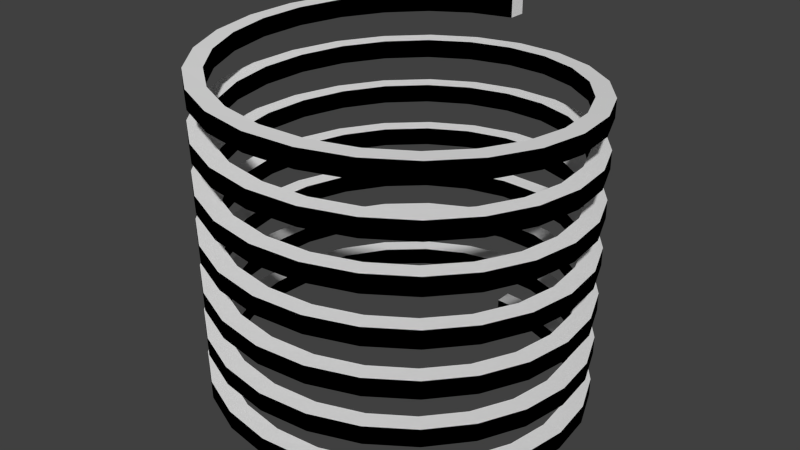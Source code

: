 # Source: m_27_a.blend  (saved by Blender 2.76.0; exported with 4.5.12 LTS)
import bpy
from mathutils import Matrix  # noqa: F401  (used for matrix-valued properties, if any)

bpy.ops.wm.read_factory_settings(use_empty=True)
scene = bpy.context.scene
scene.name = 'Scene'

# ---- collections
col_collection_1 = bpy.data.collections.new('Collection 1'); scene.collection.children.link(col_collection_1)

# ---- materials (node trees are filled in below, after node groups)
mat_material = bpy.data.materials.new('Material')
mat_material.alpha_threshold = 0.0
mat_material.use_transparent_shadow = False
mat_material.roughness = 0.5
mat_material.line_color = (0.0, 0.0, 0.0, 1.0)
mat_x = bpy.data.materials.new('Матеріал')
mat_x.alpha_threshold = 0.0
mat_x.use_transparent_shadow = False
mat_x.diffuse_color = (0.0, 0.0, 0.0, 1.0)
mat_x.roughness = 0.5

# ---- material node trees

# ---- world
world_world = bpy.data.worlds.new('World'); scene.world = world_world
world_world.color = (0.05088, 0.05088, 0.05088)
world_world.use_sun_shadow = False
world_world.sun_shadow_jitter_overblur = 0.0
world_world.cycles.sampling_method = 'MANUAL'
world_world.cycles.sample_map_resolution = 256

# ---- meshes
me_001 = bpy.data.meshes.new('Площина.001')
me_001.from_pydata([(-9.109e-08, 2.072, -1.955), (-1.008e-07, 2.072, -2.176), (-1.034e-07, 2.294, -1.955), (-1.131e-07, 2.294, -2.176), (0.537, 2.002, -1.931), (0.537, 2.002, -2.152), (0.5943, 2.215, -1.931), (0.5943, 2.215, -2.152), (1.037, 1.794, -1.906), (1.037, 1.794, -2.127), (1.148, 1.986, -1.906), (1.148, 1.986, -2.127), (1.467, 1.465, -1.881), (1.467, 1.465, -2.103), (1.624, 1.621, -1.881), (1.624, 1.621, -2.103), (1.797, 1.035, -1.857), (1.797, 1.035, -2.078), (1.988, 1.146, -1.857), (1.988, 1.146, -2.078), (2.004, 0.5345, -1.832), (2.004, 0.5345, -2.054), (2.218, 0.5917, -1.832), (2.218, 0.5917, -2.054), (2.075, -0.002531, -1.808), (2.075, -0.002531, -2.029), (2.296, -0.002531, -1.808), (2.296, -0.002531, -2.029), (2.004, -0.5395, -1.783), (2.004, -0.5395, -2.004), (2.218, -0.5968, -1.783), (2.218, -0.5968, -2.004), (1.797, -1.04, -1.758), (1.797, -1.04, -1.98), (1.988, -1.151, -1.758), (1.988, -1.151, -1.98), (1.467, -1.47, -1.734), (1.467, -1.47, -1.955), (1.624, -1.626, -1.734), (1.624, -1.626, -1.955), (1.037, -1.799, -1.709), (1.037, -1.799, -1.931), (1.148, -1.991, -1.709), (1.148, -1.991, -1.931), (0.537, -2.007, -1.685), (0.537, -2.007, -1.906), (0.5943, -2.22, -1.685), (0.5943, -2.22, -1.906), (-2.198e-07, -2.077, -1.66), (-2.294e-07, -2.077, -1.881), (-2.268e-07, -2.299, -1.66), (-2.365e-07, -2.299, -1.881), (-0.537, -2.007, -1.635), (-0.537, -2.007, -1.857), (-0.5943, -2.22, -1.635), (-0.5943, -2.22, -1.857), (-1.037, -1.799, -1.611), (-1.037, -1.799, -1.832), (-1.148, -1.991, -1.611), (-1.148, -1.991, -1.832), (-1.467, -1.47, -1.586), (-1.467, -1.47, -1.808), (-1.624, -1.626, -1.586), (-1.624, -1.626, -1.808), (-1.797, -1.04, -1.562), (-1.797, -1.04, -1.783), (-1.988, -1.151, -1.562), (-1.988, -1.151, -1.783), (-2.004, -0.5395, -1.537), (-2.004, -0.5395, -1.758), (-2.218, -0.5968, -1.537), (-2.218, -0.5968, -1.758), (-2.075, -0.00253, -1.512), (-2.075, -0.00253, -1.734), (-2.296, -0.00253, -1.512), (-2.296, -0.00253, -1.734), (-2.004, 0.5345, -1.488), (-2.004, 0.5345, -1.709), (-2.218, 0.5917, -1.488), (-2.218, 0.5917, -1.709), (-1.797, 1.035, -1.463), (-1.797, 1.035, -1.685), (-1.988, 1.146, -1.463), (-1.988, 1.146, -1.685), (-1.467, 1.465, -1.439), (-1.467, 1.465, -1.66), (-1.624, 1.621, -1.439), (-1.624, 1.621, -1.66), (-1.037, 1.794, -1.414), (-1.037, 1.794, -1.635), (-1.148, 1.986, -1.414), (-1.148, 1.986, -1.635), (-0.537, 2.002, -1.389), (-0.537, 2.002, -1.611), (-0.5943, 2.215, -1.389), (-0.5943, 2.215, -1.611), (2.975e-07, 2.072, -1.365), (2.878e-07, 2.072, -1.586), (3.239e-07, 2.294, -1.365), (3.142e-07, 2.294, -1.586), (0.537, 2.002, -1.34), (0.537, 2.002, -1.562), (0.5943, 2.215, -1.34), (0.5943, 2.215, -1.562), (1.037, 1.794, -1.316), (1.037, 1.794, -1.537), (1.148, 1.986, -1.316), (1.148, 1.986, -1.537), (1.467, 1.465, -1.291), (1.467, 1.465, -1.512), (1.624, 1.621, -1.291), (1.624, 1.621, -1.512), (1.797, 1.035, -1.267), (1.797, 1.035, -1.488), (1.988, 1.146, -1.267), (1.988, 1.146, -1.488), (2.004, 0.5345, -1.242), (2.004, 0.5345, -1.463), (2.218, 0.5917, -1.242), (2.218, 0.5917, -1.463), (2.075, -0.002531, -1.217), (2.075, -0.002531, -1.439), (2.296, -0.002531, -1.217), (2.296, -0.002531, -1.439), (2.004, -0.5395, -1.193), (2.004, -0.5395, -1.414), (2.218, -0.5968, -1.193), (2.218, -0.5968, -1.414), (1.797, -1.04, -1.168), (1.797, -1.04, -1.389), (1.988, -1.151, -1.168), (1.988, -1.151, -1.389), (1.467, -1.47, -1.144), (1.467, -1.47, -1.365), (1.624, -1.626, -1.144), (1.624, -1.626, -1.365), (1.037, -1.799, -1.119), (1.037, -1.799, -1.34), (1.148, -1.991, -1.119), (1.148, -1.991, -1.34), (0.537, -2.007, -1.094), (0.537, -2.007, -1.316), (0.5943, -2.22, -1.094), (0.5943, -2.22, -1.316), (-6.206e-08, -2.077, -1.07), (-7.174e-08, -2.077, -1.291), (-5.503e-08, -2.299, -1.07), (-6.47e-08, -2.299, -1.291), (-0.537, -2.007, -1.045), (-0.537, -2.007, -1.267), (-0.5943, -2.22, -1.045), (-0.5943, -2.22, -1.267), (-1.037, -1.799, -1.021), (-1.037, -1.799, -1.242), (-1.148, -1.991, -1.021), (-1.148, -1.991, -1.242), (-1.467, -1.47, -0.996), (-1.467, -1.47, -1.217), (-1.624, -1.626, -0.996), (-1.624, -1.626, -1.217), (-1.797, -1.04, -0.9714), (-1.797, -1.04, -1.193), (-1.988, -1.151, -0.9714), (-1.988, -1.151, -1.193), (-2.004, -0.5395, -0.9468), (-2.004, -0.5395, -1.168), (-2.218, -0.5968, -0.9468), (-2.218, -0.5968, -1.168), (-2.075, -0.002529, -0.9222), (-2.075, -0.002529, -1.144), (-2.296, -0.002529, -0.9222), (-2.296, -0.002529, -1.144), (-2.004, 0.5345, -0.8976), (-2.004, 0.5345, -1.119), (-2.218, 0.5917, -0.8976), (-2.218, 0.5917, -1.119), (-1.797, 1.035, -0.873), (-1.797, 1.035, -1.094), (-1.988, 1.146, -0.873), (-1.988, 1.146, -1.094), (-1.467, 1.465, -0.8484), (-1.467, 1.465, -1.07), (-1.624, 1.621, -0.8484), (-1.624, 1.621, -1.07), (-1.037, 1.794, -0.8238), (-1.037, 1.794, -1.045), (-1.148, 1.986, -0.8238), (-1.148, 1.986, -1.045), (-0.537, 2.002, -0.7992), (-0.537, 2.002, -1.021), (-0.5943, 2.215, -0.7992), (-0.5943, 2.215, -1.021), (6.86e-07, 2.072, -0.7747), (6.764e-07, 2.072, -0.996), (7.511e-07, 2.294, -0.7747), (7.414e-07, 2.294, -0.996), (0.537, 2.002, -0.7501), (0.537, 2.002, -0.9714), (0.5943, 2.215, -0.7501), (0.5943, 2.215, -0.9714), (1.037, 1.794, -0.7255), (1.037, 1.794, -0.9468), (1.148, 1.986, -0.7255), (1.148, 1.986, -0.9468), (1.467, 1.465, -0.7009), (1.467, 1.465, -0.9222), (1.624, 1.621, -0.7009), (1.624, 1.621, -0.9222), (1.797, 1.035, -0.6763), (1.797, 1.035, -0.8976), (1.988, 1.146, -0.6763), (1.988, 1.146, -0.8976), (2.004, 0.5344, -0.6517), (2.004, 0.5344, -0.873), (2.218, 0.5917, -0.6517), (2.218, 0.5917, -0.873), (2.075, -0.002531, -0.6271), (2.075, -0.002531, -0.8485), (2.296, -0.002531, -0.6271), (2.296, -0.002531, -0.8485), (2.004, -0.5395, -0.6025), (2.004, -0.5395, -0.8239), (2.218, -0.5968, -0.6025), (2.218, -0.5968, -0.8239), (1.797, -1.04, -0.5779), (1.797, -1.04, -0.7993), (1.988, -1.151, -0.5779), (1.988, -1.151, -0.7993), (1.467, -1.47, -0.5533), (1.467, -1.47, -0.7747), (1.624, -1.626, -0.5533), (1.624, -1.626, -0.7747), (1.037, -1.799, -0.5287), (1.037, -1.799, -0.7501), (1.148, -1.991, -0.5287), (1.148, -1.991, -0.7501), (0.537, -2.007, -0.5041), (0.537, -2.007, -0.7255), (0.5943, -2.22, -0.5041), (0.5943, -2.22, -0.7255), (-1.388e-06, -2.077, -0.4795), (-1.398e-06, -2.077, -0.7009), (-1.526e-06, -2.299, -0.4795), (-1.535e-06, -2.299, -0.7009), (-0.537, -2.007, -0.4549), (-0.537, -2.007, -0.6763), (-0.5943, -2.22, -0.4549), (-0.5943, -2.22, -0.6763), (-1.037, -1.799, -0.4304), (-1.037, -1.799, -0.6517), (-1.148, -1.991, -0.4304), (-1.148, -1.991, -0.6517), (-1.467, -1.47, -0.4058), (-1.467, -1.47, -0.6271), (-1.624, -1.626, -0.4058), (-1.624, -1.626, -0.6271), (-1.797, -1.04, -0.3812), (-1.797, -1.04, -0.6025), (-1.988, -1.151, -0.3812), (-1.988, -1.151, -0.6025), (-2.004, -0.5395, -0.3566), (-2.004, -0.5395, -0.5779), (-2.218, -0.5968, -0.3566), (-2.218, -0.5968, -0.5779), (-2.075, -0.002528, -0.332), (-2.075, -0.002528, -0.5533), (-2.296, -0.002527, -0.332), (-2.296, -0.002527, -0.5533), (-2.004, 0.5345, -0.3074), (-2.004, 0.5345, -0.5287), (-2.218, 0.5917, -0.3074), (-2.218, 0.5917, -0.5287), (-1.797, 1.035, -0.2828), (-1.797, 1.035, -0.5042), (-1.988, 1.146, -0.2828), (-1.988, 1.146, -0.5042), (-1.467, 1.465, -0.2582), (-1.467, 1.465, -0.4796), (-1.624, 1.621, -0.2582), (-1.624, 1.621, -0.4796), (-1.037, 1.794, -0.2336), (-1.037, 1.794, -0.455), (-1.148, 1.986, -0.2336), (-1.148, 1.986, -0.455), (-0.537, 2.002, -0.209), (-0.537, 2.002, -0.4304), (-0.5943, 2.215, -0.209), (-0.5943, 2.215, -0.4304), (8.527e-08, 2.072, -0.1844), (7.56e-08, 2.072, -0.4058), (8.352e-08, 2.294, -0.1844), (7.384e-08, 2.294, -0.4058), (0.537, 2.002, -0.1598), (0.537, 2.002, -0.3812), (0.5943, 2.215, -0.1598), (0.5943, 2.215, -0.3812), (1.037, 1.794, -0.1352), (1.037, 1.794, -0.3566), (1.148, 1.986, -0.1352), (1.148, 1.986, -0.3566), (1.467, 1.465, -0.1106), (1.467, 1.465, -0.332), (1.624, 1.621, -0.1106), (1.624, 1.621, -0.332), (1.797, 1.035, -0.08605), (1.797, 1.035, -0.3074), (1.988, 1.146, -0.08605), (1.988, 1.146, -0.3074), (2.004, 0.5344, -0.06146), (2.004, 0.5344, -0.2828), (2.218, 0.5917, -0.06146), (2.218, 0.5917, -0.2828), (2.075, -0.002532, -0.03686), (2.075, -0.002532, -0.2582), (2.296, -0.002532, -0.03686), (2.296, -0.002532, -0.2582), (2.004, -0.5395, -0.01227), (2.004, -0.5395, -0.2336), (2.218, -0.5968, -0.01227), (2.218, -0.5968, -0.2336), (1.797, -1.04, 0.01232), (1.797, -1.04, -0.209), (1.988, -1.151, 0.01232), (1.988, -1.151, -0.209), (1.467, -1.47, 0.03691), (1.467, -1.47, -0.1844), (1.624, -1.626, 0.03691), (1.624, -1.626, -0.1844), (1.037, -1.799, 0.06151), (1.037, -1.799, -0.1599), (1.148, -1.991, 0.06151), (1.148, -1.991, -0.1599), (0.537, -2.007, 0.0861), (0.537, -2.007, -0.1353), (0.5943, -2.22, 0.0861), (0.5943, -2.22, -0.1353), (-2.715e-06, -2.077, 0.1107), (-2.724e-06, -2.077, -0.1107), (-2.996e-06, -2.299, 0.1107), (-3.006e-06, -2.299, -0.1107), (-0.537, -2.007, 0.1353), (-0.537, -2.007, -0.08607), (-0.5943, -2.22, 0.1353), (-0.5943, -2.22, -0.08607), (-1.037, -1.799, 0.1599), (-1.037, -1.799, -0.06148), (-1.148, -1.991, 0.1599), (-1.148, -1.991, -0.06148), (-1.467, -1.47, 0.1845), (-1.467, -1.47, -0.03689), (-1.624, -1.626, 0.1845), (-1.624, -1.626, -0.03689), (-1.797, -1.04, 0.2091), (-1.797, -1.04, -0.0123), (-1.988, -1.151, 0.2091), (-1.988, -1.151, -0.0123), (-2.004, -0.5395, 0.2337), (-2.004, -0.5395, 0.0123), (-2.218, -0.5968, 0.2337), (-2.218, -0.5968, 0.0123), (-2.075, -0.00253, 0.2582), (-2.075, -0.00253, 0.03689), (-2.296, -0.00253, 0.2582), (-2.296, -0.00253, 0.03689), (-2.004, 0.5345, 0.2828), (-2.004, 0.5345, 0.06148), (-2.218, 0.5917, 0.2828), (-2.218, 0.5917, 0.06148), (-1.797, 1.035, 0.3074), (-1.797, 1.035, 0.08608), (-1.988, 1.146, 0.3074), (-1.988, 1.146, 0.08608), (-1.467, 1.465, 0.332), (-1.467, 1.465, 0.1107), (-1.624, 1.621, 0.332), (-1.624, 1.621, 0.1107), (-1.037, 1.794, 0.3566), (-1.037, 1.794, 0.1353), (-1.148, 1.986, 0.3566), (-1.148, 1.986, 0.1353), (-0.537, 2.002, 0.3812), (-0.537, 2.002, 0.1599), (-0.5943, 2.215, 0.3812), (-0.5943, 2.215, 0.1599), (1.463e-06, 2.072, 0.4058), (1.453e-06, 2.072, 0.1844), (1.606e-06, 2.294, 0.4058), (1.596e-06, 2.294, 0.1844), (0.537, 2.002, 0.4304), (0.537, 2.002, 0.209), (0.5943, 2.215, 0.4304), (0.5943, 2.215, 0.209), (1.037, 1.794, 0.455), (1.037, 1.794, 0.2336), (1.148, 1.986, 0.455), (1.148, 1.986, 0.2336), (1.467, 1.465, 0.4796), (1.467, 1.465, 0.2582), (1.624, 1.621, 0.4796), (1.624, 1.621, 0.2582), (1.797, 1.035, 0.5042), (1.797, 1.035, 0.2828), (1.988, 1.146, 0.5042), (1.988, 1.146, 0.2828), (2.004, 0.5345, 0.5288), (2.004, 0.5345, 0.3074), (2.218, 0.5917, 0.5288), (2.218, 0.5917, 0.3074), (2.075, -0.002533, 0.5534), (2.075, -0.002533, 0.332), (2.296, -0.002534, 0.5534), (2.296, -0.002534, 0.332), (2.004, -0.5395, 0.578), (2.004, -0.5395, 0.3566), (2.218, -0.5968, 0.578), (2.218, -0.5968, 0.3566), (1.797, -1.04, 0.6025), (1.797, -1.04, 0.3812), (1.988, -1.151, 0.6025), (1.988, -1.151, 0.3812), (1.467, -1.47, 0.6271), (1.467, -1.47, 0.4058), (1.624, -1.626, 0.6271), (1.624, -1.626, 0.4058), (1.037, -1.799, 0.6517), (1.037, -1.799, 0.4304), (1.148, -1.991, 0.6517), (1.148, -1.991, 0.4304), (0.537, -2.007, 0.6763), (0.537, -2.007, 0.455), (0.5943, -2.22, 0.6763), (0.5943, -2.22, 0.455), (-8.363e-08, -2.077, 0.7009), (-9.331e-08, -2.077, 0.4796), (-8.715e-08, -2.299, 0.7009), (-9.683e-08, -2.299, 0.4796), (-0.537, -2.007, 0.7255), (-0.537, -2.007, 0.5042), (-0.5943, -2.22, 0.7255), (-0.5943, -2.22, 0.5042), (-1.037, -1.799, 0.7501), (-1.037, -1.799, 0.5287), (-1.148, -1.991, 0.7501), (-1.148, -1.991, 0.5287), (-1.467, -1.47, 0.7747), (-1.467, -1.47, 0.5533), (-1.624, -1.626, 0.7747), (-1.624, -1.626, 0.5533), (-1.797, -1.04, 0.7993), (-1.797, -1.04, 0.5779), (-1.988, -1.151, 0.7993), (-1.988, -1.151, 0.5779), (-2.004, -0.5395, 0.8239), (-2.004, -0.5395, 0.6025), (-2.218, -0.5968, 0.8239), (-2.218, -0.5968, 0.6025), (-2.075, -0.002529, 0.8485), (-2.075, -0.002529, 0.6271), (-2.296, -0.002529, 0.8485), (-2.296, -0.002529, 0.6271), (-2.004, 0.5345, 0.8731), (-2.004, 0.5345, 0.6517), (-2.218, 0.5917, 0.8731), (-2.218, 0.5917, 0.6517), (-1.797, 1.035, 0.8977), (-1.797, 1.035, 0.6763), (-1.988, 1.146, 0.8977), (-1.988, 1.146, 0.6763), (-1.467, 1.465, 0.9223), (-1.467, 1.465, 0.7009), (-1.624, 1.621, 0.9223), (-1.624, 1.621, 0.7009), (-1.037, 1.794, 0.9468), (-1.037, 1.794, 0.7255), (-1.148, 1.986, 0.9468), (-1.148, 1.986, 0.7255), (-0.537, 2.002, 0.9714), (-0.537, 2.002, 0.7501), (-0.5943, 2.215, 0.9714), (-0.5943, 2.215, 0.7501), (2.841e-06, 2.072, 0.996), (2.831e-06, 2.072, 0.7747), (3.128e-06, 2.294, 0.996), (3.118e-06, 2.294, 0.7747), (0.537, 2.002, 1.021), (0.537, 2.002, 0.7993), (0.5943, 2.215, 1.021), (0.5943, 2.215, 0.7993), (1.037, 1.794, 1.045), (1.037, 1.794, 0.8239), (1.148, 1.986, 1.045), (1.148, 1.986, 0.8239), (1.467, 1.465, 1.07), (1.467, 1.465, 0.8485), (1.624, 1.621, 1.07), (1.624, 1.621, 0.8485), (1.797, 1.035, 1.094), (1.797, 1.035, 0.873), (1.988, 1.146, 1.094), (1.988, 1.146, 0.873), (2.004, 0.5344, 1.119), (2.004, 0.5344, 0.8976), (2.218, 0.5917, 1.119), (2.218, 0.5917, 0.8976), (2.075, -0.002535, 1.144), (2.075, -0.002535, 0.9222), (2.296, -0.002535, 1.144), (2.296, -0.002535, 0.9222), (2.004, -0.5395, 1.168), (2.004, -0.5395, 0.9468), (2.218, -0.5968, 1.168), (2.218, -0.5968, 0.9468), (1.797, -1.04, 1.193), (1.797, -1.04, 0.9714), (1.988, -1.151, 1.193), (1.988, -1.151, 0.9714), (1.467, -1.47, 1.217), (1.467, -1.47, 0.996), (1.624, -1.626, 1.217), (1.624, -1.626, 0.996), (1.037, -1.799, 1.242), (1.037, -1.799, 1.021), (1.148, -1.991, 1.242), (1.148, -1.991, 1.021), (0.537, -2.007, 1.267), (0.537, -2.007, 1.045), (0.5943, -2.22, 1.267), (0.5943, -2.22, 1.045), (-5.367e-06, -2.077, 1.291), (-5.377e-06, -2.077, 1.07), (-5.937e-06, -2.299, 1.291), (-5.947e-06, -2.299, 1.07), (-0.537, -2.007, 1.316), (-0.537, -2.007, 1.094), (-0.5943, -2.22, 1.316), (-0.5943, -2.22, 1.094), (-1.037, -1.799, 1.34), (-1.037, -1.799, 1.119), (-1.148, -1.991, 1.34), (-1.148, -1.991, 1.119), (-1.467, -1.47, 1.365), (-1.467, -1.47, 1.144), (-1.624, -1.626, 1.365), (-1.624, -1.626, 1.144), (-1.797, -1.04, 1.39), (-1.797, -1.04, 1.168), (-1.988, -1.151, 1.39), (-1.988, -1.151, 1.168), (-2.004, -0.5395, 1.414), (-2.004, -0.5395, 1.193), (-2.218, -0.5968, 1.414), (-2.218, -0.5968, 1.193), (-2.075, -0.002532, 1.439), (-2.075, -0.002532, 1.217), (-2.296, -0.002532, 1.439), (-2.296, -0.002532, 1.217), (-2.004, 0.5345, 1.463), (-2.004, 0.5345, 1.242), (-2.218, 0.5917, 1.463), (-2.218, 0.5917, 1.242), (-1.797, 1.035, 1.488), (-1.797, 1.035, 1.267), (-1.988, 1.146, 1.488), (-1.988, 1.146, 1.267), (-1.467, 1.465, 1.512), (-1.467, 1.465, 1.291), (-1.624, 1.621, 1.512), (-1.624, 1.621, 1.291), (-1.037, 1.794, 1.537), (-1.037, 1.794, 1.316), (-1.148, 1.986, 1.537), (-1.148, 1.986, 1.316), (-0.537, 2.002, 1.562), (-0.537, 2.002, 1.34), (-0.5943, 2.215, 1.562), (-0.5943, 2.215, 1.34), (2.616e-07, 2.072, 1.586), (2.52e-07, 2.072, 1.365), (2.704e-07, 2.294, 1.586), (2.608e-07, 2.294, 1.365), (0.537, 2.002, 1.611), (0.537, 2.002, 1.389), (0.5943, 2.215, 1.611), (0.5943, 2.215, 1.389), (1.037, 1.794, 1.635), (1.037, 1.794, 1.414), (1.148, 1.986, 1.635), (1.148, 1.986, 1.414), (1.467, 1.465, 1.66), (1.467, 1.465, 1.439), (1.624, 1.621, 1.66), (1.624, 1.621, 1.439), (1.797, 1.035, 1.685), (1.797, 1.035, 1.463), (1.988, 1.146, 1.685), (1.988, 1.146, 1.463), (2.004, 0.5344, 1.709), (2.004, 0.5344, 1.488), (2.218, 0.5917, 1.709), (2.218, 0.5917, 1.488), (2.075, -0.002532, 1.734), (2.075, -0.002532, 1.512), (2.296, -0.002532, 1.734), (2.296, -0.002532, 1.512), (2.004, -0.5395, 1.758), (2.004, -0.5395, 1.537), (2.218, -0.5968, 1.758), (2.218, -0.5968, 1.537), (1.797, -1.04, 1.783), (1.797, -1.04, 1.562), (1.988, -1.151, 1.783), (1.988, -1.151, 1.562), (1.467, -1.47, 1.808), (1.467, -1.47, 1.586), (1.624, -1.626, 1.808), (1.624, -1.626, 1.586), (1.037, -1.799, 1.832), (1.037, -1.799, 1.611), (1.148, -1.991, 1.832), (1.148, -1.991, 1.611), (0.537, -2.007, 1.857), (0.537, -2.007, 1.635), (0.5943, -2.22, 1.857), (0.5943, -2.22, 1.635), (-2.736e-06, -2.077, 1.881), (-2.746e-06, -2.077, 1.66), (-3.028e-06, -2.299, 1.881), (-3.038e-06, -2.299, 1.66), (-0.537, -2.007, 1.906), (-0.537, -2.007, 1.685), (-0.5943, -2.22, 1.906), (-0.5943, -2.22, 1.685), (-1.037, -1.799, 1.931), (-1.037, -1.799, 1.709), (-1.148, -1.991, 1.931), (-1.148, -1.991, 1.709), (-1.467, -1.47, 1.955), (-1.467, -1.47, 1.734), (-1.624, -1.626, 1.955), (-1.624, -1.626, 1.734), (-1.797, -1.04, 1.98), (-1.797, -1.04, 1.758), (-1.988, -1.151, 1.98), (-1.988, -1.151, 1.758), (-2.004, -0.5395, 2.004), (-2.004, -0.5395, 1.783), (-2.218, -0.5968, 2.004), (-2.218, -0.5968, 1.783), (-2.075, -0.002526, 2.029), (-2.075, -0.002526, 1.808), (-2.296, -0.002526, 2.029), (-2.296, -0.002526, 1.808), (-2.004, 0.5345, 2.054), (-2.004, 0.5345, 1.832), (-2.218, 0.5917, 2.054), (-2.218, 0.5917, 1.832), (-1.797, 1.035, 2.078), (-1.797, 1.035, 1.857), (-1.988, 1.146, 2.078), (-1.988, 1.146, 1.857), (-1.467, 1.465, 2.103), (-1.467, 1.465, 1.881), (-1.624, 1.621, 2.103), (-1.624, 1.621, 1.881), (-1.037, 1.794, 2.127), (-1.037, 1.794, 1.906), (-1.148, 1.986, 2.127), (-1.148, 1.986, 1.906), (-0.537, 2.002, 2.152), (-0.537, 2.002, 1.931), (-0.5943, 2.215, 2.152), (-0.5943, 2.215, 1.931), (5.597e-06, 2.072, 2.176), (5.587e-06, 2.072, 1.955), (6.172e-06, 2.294, 2.176), (6.162e-06, 2.294, 1.955)], [], [(0, 4, 6), (4, 8, 10), (8, 12, 14), (12, 16, 18), (16, 20, 22), (20, 24, 26), (24, 28, 30), (28, 32, 34), (32, 36, 38), (36, 40, 42), (40, 44, 46), (44, 48, 50), (48, 52, 54), (52, 56, 58), (56, 60, 62), (60, 64, 66), (64, 68, 70), (68, 72, 74), (72, 76, 78), (76, 80, 82), (80, 84, 86), (84, 88, 90), (88, 92, 94), (92, 96, 98), (96, 100, 102), (100, 104, 106), (104, 108, 110), (108, 112, 114), (112, 116, 118), (116, 120, 122), (120, 124, 126), (124, 128, 130), (128, 132, 134), (132, 136, 138), (136, 140, 142), (140, 144, 146), (144, 148, 150), (148, 152, 154), (152, 156, 158), (156, 160, 162), (160, 164, 166), (164, 168, 170), (168, 172, 174), (172, 176, 178), (176, 180, 182), (180, 184, 186), (184, 188, 190), (188, 192, 194), (192, 196, 198), (196, 200, 202), (200, 204, 206), (204, 208, 210), (208, 212, 214), (212, 216, 218), (216, 220, 222), (220, 224, 226), (224, 228, 230), (228, 232, 234), (232, 236, 238), (236, 240, 242), (240, 244, 246), (244, 248, 250), (248, 252, 254), (252, 256, 258), (256, 260, 262), (260, 264, 266), (264, 268, 270), (268, 272, 274), (272, 276, 278), (276, 280, 282), (280, 284, 286), (284, 288, 290), (288, 292, 294), (292, 296, 298), (296, 300, 302), (300, 304, 306), (304, 308, 310), (308, 312, 314), (312, 316, 318), (316, 320, 322), (320, 324, 326), (324, 328, 330), (328, 332, 334), (332, 336, 338), (336, 340, 342), (340, 344, 346), (344, 348, 350), (348, 352, 354), (352, 356, 358), (356, 360, 362), (360, 364, 366), (364, 368, 370), (368, 372, 374), (372, 376, 378), (376, 380, 382), (380, 384, 386), (384, 388, 390), (388, 392, 394), (392, 396, 398), (396, 400, 402), (400, 404, 406), (404, 408, 410), (408, 412, 414), (412, 416, 418), (416, 420, 422), (420, 424, 426), (424, 428, 430), (428, 432, 434), (432, 436, 438), (436, 440, 442), (440, 444, 446), (444, 448, 450), (448, 452, 454), (452, 456, 458), (456, 460, 462), (460, 464, 466), (464, 468, 470), (468, 472, 474), (472, 476, 478), (476, 480, 482), (480, 484, 486), (484, 488, 490), (488, 492, 494), (492, 496, 498), (496, 500, 502), (500, 504, 506), (504, 508, 510), (508, 512, 514), (512, 516, 518), (516, 520, 522), (520, 524, 526), (524, 528, 530), (528, 532, 534), (532, 536, 538), (536, 540, 542), (540, 544, 546), (544, 548, 550), (548, 552, 554), (552, 556, 558), (556, 560, 562), (560, 564, 566), (564, 568, 570), (568, 572, 574), (572, 576, 578), (576, 580, 582), (580, 584, 586), (584, 588, 590), (588, 592, 594), (592, 596, 598), (596, 600, 602), (600, 604, 606), (604, 608, 610), (608, 612, 614), (612, 616, 618), (616, 620, 622), (620, 624, 626), (624, 628, 630), (628, 632, 634), (632, 636, 638), (636, 640, 642), (640, 644, 646), (644, 648, 650), (648, 652, 654), (652, 656, 658), (656, 660, 662), (660, 664, 666), (664, 668, 670), (668, 672, 674), (1, 5, 4), (5, 9, 8), (9, 13, 12), (13, 17, 16), (17, 21, 20), (21, 25, 24), (25, 29, 28), (29, 33, 32), (33, 37, 36), (37, 41, 40), (41, 45, 44), (45, 49, 48), (49, 53, 52), (53, 57, 56), (57, 61, 60), (61, 65, 64), (65, 69, 68), (69, 73, 72), (73, 77, 76), (77, 81, 80), (81, 85, 84), (85, 89, 88), (89, 93, 92), (93, 97, 96), (97, 101, 100), (101, 105, 104), (105, 109, 108), (109, 113, 112), (113, 117, 116), (117, 121, 120), (121, 125, 124), (125, 129, 128), (129, 133, 132), (133, 137, 136), (137, 141, 140), (141, 145, 144), (145, 149, 148), (149, 153, 152), (153, 157, 156), (157, 161, 160), (161, 165, 164), (165, 169, 168), (169, 173, 172), (173, 177, 176), (177, 181, 180), (181, 185, 184), (185, 189, 188), (189, 193, 192), (193, 197, 196), (197, 201, 200), (201, 205, 204), (205, 209, 208), (209, 213, 212), (213, 217, 216), (217, 221, 220), (221, 225, 224), (225, 229, 228), (229, 233, 232), (233, 237, 236), (237, 241, 240), (241, 245, 244), (245, 249, 248), (249, 253, 252), (253, 257, 256), (257, 261, 260), (261, 265, 264), (265, 269, 268), (269, 273, 272), (273, 277, 276), (277, 281, 280), (281, 285, 284), (285, 289, 288), (289, 293, 292), (293, 297, 296), (297, 301, 300), (301, 305, 304), (305, 309, 308), (309, 313, 312), (313, 317, 316), (317, 321, 320), (321, 325, 324), (325, 329, 328), (329, 333, 332), (333, 337, 336), (337, 341, 340), (341, 345, 344), (345, 349, 348), (349, 353, 352), (353, 357, 356), (357, 361, 360), (361, 365, 364), (365, 369, 368), (369, 373, 372), (373, 377, 376), (377, 381, 380), (381, 385, 384), (385, 389, 388), (389, 393, 392), (393, 397, 396), (397, 401, 400), (401, 405, 404), (405, 409, 408), (409, 413, 412), (413, 417, 416), (417, 421, 420), (421, 425, 424), (425, 429, 428), (429, 433, 432), (433, 437, 436), (437, 441, 440), (441, 445, 444), (445, 449, 448), (449, 453, 452), (453, 457, 456), (457, 461, 460), (461, 465, 464), (465, 469, 468), (469, 473, 472), (473, 477, 476), (477, 481, 480), (481, 485, 484), (485, 489, 488), (489, 493, 492), (493, 497, 496), (497, 501, 500), (501, 505, 504), (505, 509, 508), (509, 513, 512), (513, 517, 516), (517, 521, 520), (521, 525, 524), (525, 529, 528), (529, 533, 532), (533, 537, 536), (537, 541, 540), (541, 545, 544), (545, 549, 548), (549, 553, 552), (553, 557, 556), (557, 561, 560), (561, 565, 564), (565, 569, 568), (569, 573, 572), (573, 577, 576), (577, 581, 580), (581, 585, 584), (585, 589, 588), (589, 593, 592), (593, 597, 596), (597, 601, 600), (601, 605, 604), (605, 609, 608), (609, 613, 612), (613, 617, 616), (617, 621, 620), (621, 625, 624), (625, 629, 628), (629, 633, 632), (633, 637, 636), (637, 641, 640), (641, 645, 644), (645, 649, 648), (649, 653, 652), (653, 657, 656), (657, 661, 660), (661, 665, 664), (665, 669, 668), (669, 673, 672), (3, 7, 5), (7, 11, 9), (11, 15, 13), (15, 19, 17), (19, 23, 21), (23, 27, 25), (27, 31, 29), (31, 35, 33), (35, 39, 37), (39, 43, 41), (43, 47, 45), (47, 51, 49), (51, 55, 53), (55, 59, 57), (59, 63, 61), (63, 67, 65), (67, 71, 69), (71, 75, 73), (75, 79, 77), (79, 83, 81), (83, 87, 85), (87, 91, 89), (91, 95, 93), (95, 99, 97), (99, 103, 101), (103, 107, 105), (107, 111, 109), (111, 115, 113), (115, 119, 117), (119, 123, 121), (123, 127, 125), (127, 131, 129), (131, 135, 133), (135, 139, 137), (139, 143, 141), (143, 147, 145), (147, 151, 149), (151, 155, 153), (155, 159, 157), (159, 163, 161), (163, 167, 165), (167, 171, 169), (171, 175, 173), (175, 179, 177), (179, 183, 181), (183, 187, 185), (187, 191, 189), (191, 195, 193), (195, 199, 197), (199, 203, 201), (203, 207, 205), (207, 211, 209), (211, 215, 213), (215, 219, 217), (219, 223, 221), (223, 227, 225), (227, 231, 229), (231, 235, 233), (235, 239, 237), (239, 243, 241), (243, 247, 245), (247, 251, 249), (251, 255, 253), (255, 259, 257), (259, 263, 261), (263, 267, 265), (267, 271, 269), (271, 275, 273), (275, 279, 277), (279, 283, 281), (283, 287, 285), (287, 291, 289), (291, 295, 293), (295, 299, 297), (299, 303, 301), (303, 307, 305), (307, 311, 309), (311, 315, 313), (315, 319, 317), (319, 323, 321), (323, 327, 325), (327, 331, 329), (331, 335, 333), (335, 339, 337), (339, 343, 341), (343, 347, 345), (347, 351, 349), (351, 355, 353), (355, 359, 357), (359, 363, 361), (363, 367, 365), (367, 371, 369), (371, 375, 373), (375, 379, 377), (379, 383, 381), (383, 387, 385), (387, 391, 389), (391, 395, 393), (395, 399, 397), (399, 403, 401), (403, 407, 405), (407, 411, 409), (411, 415, 413), (415, 419, 417), (419, 423, 421), (423, 427, 425), (427, 431, 429), (431, 435, 433), (435, 439, 437), (439, 443, 441), (443, 447, 445), (447, 451, 449), (451, 455, 453), (455, 459, 457), (459, 463, 461), (463, 467, 465), (467, 471, 469), (471, 475, 473), (475, 479, 477), (479, 483, 481), (483, 487, 485), (487, 491, 489), (491, 495, 493), (495, 499, 497), (499, 503, 501), (503, 507, 505), (507, 511, 509), (511, 515, 513), (515, 519, 517), (519, 523, 521), (523, 527, 525), (527, 531, 529), (531, 535, 533), (535, 539, 537), (539, 543, 541), (543, 547, 545), (547, 551, 549), (551, 555, 553), (555, 559, 557), (559, 563, 561), (563, 567, 565), (567, 571, 569), (571, 575, 573), (575, 579, 577), (579, 583, 581), (583, 587, 585), (587, 591, 589), (591, 595, 593), (595, 599, 597), (599, 603, 601), (603, 607, 605), (607, 611, 609), (611, 615, 613), (615, 619, 617), (619, 623, 621), (623, 627, 625), (627, 631, 629), (631, 635, 633), (635, 639, 637), (639, 643, 641), (643, 647, 645), (647, 651, 649), (651, 655, 653), (655, 659, 657), (659, 663, 661), (663, 667, 665), (667, 671, 669), (671, 675, 673), (2, 6, 7), (6, 10, 11), (10, 14, 15), (14, 18, 19), (18, 22, 23), (22, 26, 27), (26, 30, 31), (30, 34, 35), (34, 38, 39), (38, 42, 43), (42, 46, 47), (46, 50, 51), (50, 54, 55), (54, 58, 59), (58, 62, 63), (62, 66, 67), (66, 70, 71), (70, 74, 75), (74, 78, 79), (78, 82, 83), (82, 86, 87), (86, 90, 91), (90, 94, 95), (94, 98, 99), (98, 102, 103), (102, 106, 107), (106, 110, 111), (110, 114, 115), (114, 118, 119), (118, 122, 123), (122, 126, 127), (126, 130, 131), (130, 134, 135), (134, 138, 139), (138, 142, 143), (142, 146, 147), (146, 150, 151), (150, 154, 155), (154, 158, 159), (158, 162, 163), (162, 166, 167), (166, 170, 171), (170, 174, 175), (174, 178, 179), (178, 182, 183), (182, 186, 187), (186, 190, 191), (190, 194, 195), (194, 198, 199), (198, 202, 203), (202, 206, 207), (206, 210, 211), (210, 214, 215), (214, 218, 219), (218, 222, 223), (222, 226, 227), (226, 230, 231), (230, 234, 235), (234, 238, 239), (238, 242, 243), (242, 246, 247), (246, 250, 251), (250, 254, 255), (254, 258, 259), (258, 262, 263), (262, 266, 267), (266, 270, 271), (270, 274, 275), (274, 278, 279), (278, 282, 283), (282, 286, 287), (286, 290, 291), (290, 294, 295), (294, 298, 299), (298, 302, 303), (302, 306, 307), (306, 310, 311), (310, 314, 315), (314, 318, 319), (318, 322, 323), (322, 326, 327), (326, 330, 331), (330, 334, 335), (334, 338, 339), (338, 342, 343), (342, 346, 347), (346, 350, 351), (350, 354, 355), (354, 358, 359), (358, 362, 363), (362, 366, 367), (366, 370, 371), (370, 374, 375), (374, 378, 379), (378, 382, 383), (382, 386, 387), (386, 390, 391), (390, 394, 395), (394, 398, 399), (398, 402, 403), (402, 406, 407), (406, 410, 411), (410, 414, 415), (414, 418, 419), (418, 422, 423), (422, 426, 427), (426, 430, 431), (430, 434, 435), (434, 438, 439), (438, 442, 443), (442, 446, 447), (446, 450, 451), (450, 454, 455), (454, 458, 459), (458, 462, 463), (462, 466, 467), (466, 470, 471), (470, 474, 475), (474, 478, 479), (478, 482, 483), (482, 486, 487), (486, 490, 491), (490, 494, 495), (494, 498, 499), (498, 502, 503), (502, 506, 507), (506, 510, 511), (510, 514, 515), (514, 518, 519), (518, 522, 523), (522, 526, 527), (526, 530, 531), (530, 534, 535), (534, 538, 539), (538, 542, 543), (542, 546, 547), (546, 550, 551), (550, 554, 555), (554, 558, 559), (558, 562, 563), (562, 566, 567), (566, 570, 571), (570, 574, 575), (574, 578, 579), (578, 582, 583), (582, 586, 587), (586, 590, 591), (590, 594, 595), (594, 598, 599), (598, 602, 603), (602, 606, 607), (606, 610, 611), (610, 614, 615), (614, 618, 619), (618, 622, 623), (622, 626, 627), (626, 630, 631), (630, 634, 635), (634, 638, 639), (638, 642, 643), (642, 646, 647), (646, 650, 651), (650, 654, 655), (654, 658, 659), (658, 662, 663), (662, 666, 667), (666, 670, 671), (670, 674, 675), (2, 3, 0), (1, 0, 3), (672, 673, 674), (673, 675, 674), (2, 0, 6), (6, 4, 10), (10, 8, 14), (14, 12, 18), (18, 16, 22), (22, 20, 26), (26, 24, 30), (30, 28, 34), (34, 32, 38), (38, 36, 42), (42, 40, 46), (46, 44, 50), (50, 48, 54), (54, 52, 58), (58, 56, 62), (62, 60, 66), (66, 64, 70), (70, 68, 74), (74, 72, 78), (78, 76, 82), (82, 80, 86), (86, 84, 90), (90, 88, 94), (94, 92, 98), (98, 96, 102), (102, 100, 106), (106, 104, 110), (110, 108, 114), (114, 112, 118), (118, 116, 122), (122, 120, 126), (126, 124, 130), (130, 128, 134), (134, 132, 138), (138, 136, 142), (142, 140, 146), (146, 144, 150), (150, 148, 154), (154, 152, 158), (158, 156, 162), (162, 160, 166), (166, 164, 170), (170, 168, 174), (174, 172, 178), (178, 176, 182), (182, 180, 186), (186, 184, 190), (190, 188, 194), (194, 192, 198), (198, 196, 202), (202, 200, 206), (206, 204, 210), (210, 208, 214), (214, 212, 218), (218, 216, 222), (222, 220, 226), (226, 224, 230), (230, 228, 234), (234, 232, 238), (238, 236, 242), (242, 240, 246), (246, 244, 250), (250, 248, 254), (254, 252, 258), (258, 256, 262), (262, 260, 266), (266, 264, 270), (270, 268, 274), (274, 272, 278), (278, 276, 282), (282, 280, 286), (286, 284, 290), (290, 288, 294), (294, 292, 298), (298, 296, 302), (302, 300, 306), (306, 304, 310), (310, 308, 314), (314, 312, 318), (318, 316, 322), (322, 320, 326), (326, 324, 330), (330, 328, 334), (334, 332, 338), (338, 336, 342), (342, 340, 346), (346, 344, 350), (350, 348, 354), (354, 352, 358), (358, 356, 362), (362, 360, 366), (366, 364, 370), (370, 368, 374), (374, 372, 378), (378, 376, 382), (382, 380, 386), (386, 384, 390), (390, 388, 394), (394, 392, 398), (398, 396, 402), (402, 400, 406), (406, 404, 410), (410, 408, 414), (414, 412, 418), (418, 416, 422), (422, 420, 426), (426, 424, 430), (430, 428, 434), (434, 432, 438), (438, 436, 442), (442, 440, 446), (446, 444, 450), (450, 448, 454), (454, 452, 458), (458, 456, 462), (462, 460, 466), (466, 464, 470), (470, 468, 474), (474, 472, 478), (478, 476, 482), (482, 480, 486), (486, 484, 490), (490, 488, 494), (494, 492, 498), (498, 496, 502), (502, 500, 506), (506, 504, 510), (510, 508, 514), (514, 512, 518), (518, 516, 522), (522, 520, 526), (526, 524, 530), (530, 528, 534), (534, 532, 538), (538, 536, 542), (542, 540, 546), (546, 544, 550), (550, 548, 554), (554, 552, 558), (558, 556, 562), (562, 560, 566), (566, 564, 570), (570, 568, 574), (574, 572, 578), (578, 576, 582), (582, 580, 586), (586, 584, 590), (590, 588, 594), (594, 592, 598), (598, 596, 602), (602, 600, 606), (606, 604, 610), (610, 608, 614), (614, 612, 618), (618, 616, 622), (622, 620, 626), (626, 624, 630), (630, 628, 634), (634, 632, 638), (638, 636, 642), (642, 640, 646), (646, 644, 650), (650, 648, 654), (654, 652, 658), (658, 656, 662), (662, 660, 666), (666, 664, 670), (670, 668, 674), (0, 1, 4), (4, 5, 8), (8, 9, 12), (12, 13, 16), (16, 17, 20), (20, 21, 24), (24, 25, 28), (28, 29, 32), (32, 33, 36), (36, 37, 40), (40, 41, 44), (44, 45, 48), (48, 49, 52), (52, 53, 56), (56, 57, 60), (60, 61, 64), (64, 65, 68), (68, 69, 72), (72, 73, 76), (76, 77, 80), (80, 81, 84), (84, 85, 88), (88, 89, 92), (92, 93, 96), (96, 97, 100), (100, 101, 104), (104, 105, 108), (108, 109, 112), (112, 113, 116), (116, 117, 120), (120, 121, 124), (124, 125, 128), (128, 129, 132), (132, 133, 136), (136, 137, 140), (140, 141, 144), (144, 145, 148), (148, 149, 152), (152, 153, 156), (156, 157, 160), (160, 161, 164), (164, 165, 168), (168, 169, 172), (172, 173, 176), (176, 177, 180), (180, 181, 184), (184, 185, 188), (188, 189, 192), (192, 193, 196), (196, 197, 200), (200, 201, 204), (204, 205, 208), (208, 209, 212), (212, 213, 216), (216, 217, 220), (220, 221, 224), (224, 225, 228), (228, 229, 232), (232, 233, 236), (236, 237, 240), (240, 241, 244), (244, 245, 248), (248, 249, 252), (252, 253, 256), (256, 257, 260), (260, 261, 264), (264, 265, 268), (268, 269, 272), (272, 273, 276), (276, 277, 280), (280, 281, 284), (284, 285, 288), (288, 289, 292), (292, 293, 296), (296, 297, 300), (300, 301, 304), (304, 305, 308), (308, 309, 312), (312, 313, 316), (316, 317, 320), (320, 321, 324), (324, 325, 328), (328, 329, 332), (332, 333, 336), (336, 337, 340), (340, 341, 344), (344, 345, 348), (348, 349, 352), (352, 353, 356), (356, 357, 360), (360, 361, 364), (364, 365, 368), (368, 369, 372), (372, 373, 376), (376, 377, 380), (380, 381, 384), (384, 385, 388), (388, 389, 392), (392, 393, 396), (396, 397, 400), (400, 401, 404), (404, 405, 408), (408, 409, 412), (412, 413, 416), (416, 417, 420), (420, 421, 424), (424, 425, 428), (428, 429, 432), (432, 433, 436), (436, 437, 440), (440, 441, 444), (444, 445, 448), (448, 449, 452), (452, 453, 456), (456, 457, 460), (460, 461, 464), (464, 465, 468), (468, 469, 472), (472, 473, 476), (476, 477, 480), (480, 481, 484), (484, 485, 488), (488, 489, 492), (492, 493, 496), (496, 497, 500), (500, 501, 504), (504, 505, 508), (508, 509, 512), (512, 513, 516), (516, 517, 520), (520, 521, 524), (524, 525, 528), (528, 529, 532), (532, 533, 536), (536, 537, 540), (540, 541, 544), (544, 545, 548), (548, 549, 552), (552, 553, 556), (556, 557, 560), (560, 561, 564), (564, 565, 568), (568, 569, 572), (572, 573, 576), (576, 577, 580), (580, 581, 584), (584, 585, 588), (588, 589, 592), (592, 593, 596), (596, 597, 600), (600, 601, 604), (604, 605, 608), (608, 609, 612), (612, 613, 616), (616, 617, 620), (620, 621, 624), (624, 625, 628), (628, 629, 632), (632, 633, 636), (636, 637, 640), (640, 641, 644), (644, 645, 648), (648, 649, 652), (652, 653, 656), (656, 657, 660), (660, 661, 664), (664, 665, 668), (668, 669, 672), (1, 3, 5), (5, 7, 9), (9, 11, 13), (13, 15, 17), (17, 19, 21), (21, 23, 25), (25, 27, 29), (29, 31, 33), (33, 35, 37), (37, 39, 41), (41, 43, 45), (45, 47, 49), (49, 51, 53), (53, 55, 57), (57, 59, 61), (61, 63, 65), (65, 67, 69), (69, 71, 73), (73, 75, 77), (77, 79, 81), (81, 83, 85), (85, 87, 89), (89, 91, 93), (93, 95, 97), (97, 99, 101), (101, 103, 105), (105, 107, 109), (109, 111, 113), (113, 115, 117), (117, 119, 121), (121, 123, 125), (125, 127, 129), (129, 131, 133), (133, 135, 137), (137, 139, 141), (141, 143, 145), (145, 147, 149), (149, 151, 153), (153, 155, 157), (157, 159, 161), (161, 163, 165), (165, 167, 169), (169, 171, 173), (173, 175, 177), (177, 179, 181), (181, 183, 185), (185, 187, 189), (189, 191, 193), (193, 195, 197), (197, 199, 201), (201, 203, 205), (205, 207, 209), (209, 211, 213), (213, 215, 217), (217, 219, 221), (221, 223, 225), (225, 227, 229), (229, 231, 233), (233, 235, 237), (237, 239, 241), (241, 243, 245), (245, 247, 249), (249, 251, 253), (253, 255, 257), (257, 259, 261), (261, 263, 265), (265, 267, 269), (269, 271, 273), (273, 275, 277), (277, 279, 281), (281, 283, 285), (285, 287, 289), (289, 291, 293), (293, 295, 297), (297, 299, 301), (301, 303, 305), (305, 307, 309), (309, 311, 313), (313, 315, 317), (317, 319, 321), (321, 323, 325), (325, 327, 329), (329, 331, 333), (333, 335, 337), (337, 339, 341), (341, 343, 345), (345, 347, 349), (349, 351, 353), (353, 355, 357), (357, 359, 361), (361, 363, 365), (365, 367, 369), (369, 371, 373), (373, 375, 377), (377, 379, 381), (381, 383, 385), (385, 387, 389), (389, 391, 393), (393, 395, 397), (397, 399, 401), (401, 403, 405), (405, 407, 409), (409, 411, 413), (413, 415, 417), (417, 419, 421), (421, 423, 425), (425, 427, 429), (429, 431, 433), (433, 435, 437), (437, 439, 441), (441, 443, 445), (445, 447, 449), (449, 451, 453), (453, 455, 457), (457, 459, 461), (461, 463, 465), (465, 467, 469), (469, 471, 473), (473, 475, 477), (477, 479, 481), (481, 483, 485), (485, 487, 489), (489, 491, 493), (493, 495, 497), (497, 499, 501), (501, 503, 505), (505, 507, 509), (509, 511, 513), (513, 515, 517), (517, 519, 521), (521, 523, 525), (525, 527, 529), (529, 531, 533), (533, 535, 537), (537, 539, 541), (541, 543, 545), (545, 547, 549), (549, 551, 553), (553, 555, 557), (557, 559, 561), (561, 563, 565), (565, 567, 569), (569, 571, 573), (573, 575, 577), (577, 579, 581), (581, 583, 585), (585, 587, 589), (589, 591, 593), (593, 595, 597), (597, 599, 601), (601, 603, 605), (605, 607, 609), (609, 611, 613), (613, 615, 617), (617, 619, 621), (621, 623, 625), (625, 627, 629), (629, 631, 633), (633, 635, 637), (637, 639, 641), (641, 643, 645), (645, 647, 649), (649, 651, 653), (653, 655, 657), (657, 659, 661), (661, 663, 665), (665, 667, 669), (669, 671, 673), (3, 2, 7), (7, 6, 11), (11, 10, 15), (15, 14, 19), (19, 18, 23), (23, 22, 27), (27, 26, 31), (31, 30, 35), (35, 34, 39), (39, 38, 43), (43, 42, 47), (47, 46, 51), (51, 50, 55), (55, 54, 59), (59, 58, 63), (63, 62, 67), (67, 66, 71), (71, 70, 75), (75, 74, 79), (79, 78, 83), (83, 82, 87), (87, 86, 91), (91, 90, 95), (95, 94, 99), (99, 98, 103), (103, 102, 107), (107, 106, 111), (111, 110, 115), (115, 114, 119), (119, 118, 123), (123, 122, 127), (127, 126, 131), (131, 130, 135), (135, 134, 139), (139, 138, 143), (143, 142, 147), (147, 146, 151), (151, 150, 155), (155, 154, 159), (159, 158, 163), (163, 162, 167), (167, 166, 171), (171, 170, 175), (175, 174, 179), (179, 178, 183), (183, 182, 187), (187, 186, 191), (191, 190, 195), (195, 194, 199), (199, 198, 203), (203, 202, 207), (207, 206, 211), (211, 210, 215), (215, 214, 219), (219, 218, 223), (223, 222, 227), (227, 226, 231), (231, 230, 235), (235, 234, 239), (239, 238, 243), (243, 242, 247), (247, 246, 251), (251, 250, 255), (255, 254, 259), (259, 258, 263), (263, 262, 267), (267, 266, 271), (271, 270, 275), (275, 274, 279), (279, 278, 283), (283, 282, 287), (287, 286, 291), (291, 290, 295), (295, 294, 299), (299, 298, 303), (303, 302, 307), (307, 306, 311), (311, 310, 315), (315, 314, 319), (319, 318, 323), (323, 322, 327), (327, 326, 331), (331, 330, 335), (335, 334, 339), (339, 338, 343), (343, 342, 347), (347, 346, 351), (351, 350, 355), (355, 354, 359), (359, 358, 363), (363, 362, 367), (367, 366, 371), (371, 370, 375), (375, 374, 379), (379, 378, 383), (383, 382, 387), (387, 386, 391), (391, 390, 395), (395, 394, 399), (399, 398, 403), (403, 402, 407), (407, 406, 411), (411, 410, 415), (415, 414, 419), (419, 418, 423), (423, 422, 427), (427, 426, 431), (431, 430, 435), (435, 434, 439), (439, 438, 443), (443, 442, 447), (447, 446, 451), (451, 450, 455), (455, 454, 459), (459, 458, 463), (463, 462, 467), (467, 466, 471), (471, 470, 475), (475, 474, 479), (479, 478, 483), (483, 482, 487), (487, 486, 491), (491, 490, 495), (495, 494, 499), (499, 498, 503), (503, 502, 507), (507, 506, 511), (511, 510, 515), (515, 514, 519), (519, 518, 523), (523, 522, 527), (527, 526, 531), (531, 530, 535), (535, 534, 539), (539, 538, 543), (543, 542, 547), (547, 546, 551), (551, 550, 555), (555, 554, 559), (559, 558, 563), (563, 562, 567), (567, 566, 571), (571, 570, 575), (575, 574, 579), (579, 578, 583), (583, 582, 587), (587, 586, 591), (591, 590, 595), (595, 594, 599), (599, 598, 603), (603, 602, 607), (607, 606, 611), (611, 610, 615), (615, 614, 619), (619, 618, 623), (623, 622, 627), (627, 626, 631), (631, 630, 635), (635, 634, 639), (639, 638, 643), (643, 642, 647), (647, 646, 651), (651, 650, 655), (655, 654, 659), (659, 658, 663), (663, 662, 667), (667, 666, 671), (671, 670, 675)])
me_001.polygons.foreach_set('material_index', [0, 0, 0, 0, 0, 0, 0, 0, 0, 0, 0, 0, 0, 0, 0, 0, 0, 0, 0, 0, 0, 0, 0, 0, 0, 0, 0, 0, 0, 0, 0, 0, 0, 0, 0, 0, 0, 0, 0, 0, 0, 0, 0, 0, 0, 0, 0, 0, 0, 0, 0, 0, 0, 0, 0, 0, 0, 0, 0, 0, 0, 0, 0, 0, 0, 0, 0, 0, 0, 0, 0, 0, 0, 0, 0, 0, 0, 0, 0, 0, 0, 0, 0, 0, 0, 0, 0, 0, 0, 0, 0, 0, 0, 0, 0, 0, 0, 0, 0, 0, 0, 0, 0, 0, 0, 0, 0, 0, 0, 0, 0, 0, 0, 0, 0, 0, 0, 0, 0, 0, 0, 0, 0, 0, 0, 0, 0, 0, 0, 0, 0, 0, 0, 0, 0, 0, 0, 0, 0, 0, 0, 0, 0, 0, 0, 0, 0, 0, 0, 0, 0, 0, 0, 0, 0, 0, 0, 0, 0, 0, 0, 0, 0, 0, 0, 0, 0, 0, 1, 1, 1, 1, 1, 1, 1, 1, 1, 1, 1, 1, 1, 1, 1, 1, 1, 1, 1, 1, 1, 1, 1, 1, 1, 1, 1, 1, 1, 1, 1, 1, 1, 1, 1, 1, 1, 1, 1, 1, 1, 1, 1, 1, 1, 1, 1, 1, 1, 1, 1, 1, 1, 1, 1, 1, 1, 1, 1, 1, 1, 1, 1, 1, 1, 1, 1, 1, 1, 1, 1, 1, 1, 1, 1, 1, 1, 1, 1, 1, 1, 1, 1, 1, 1, 1, 1, 1, 1, 1, 1, 1, 1, 1, 1, 1, 1, 1, 1, 1, 1, 1, 1, 1, 1, 1, 1, 1, 1, 1, 1, 1, 1, 1, 1, 1, 1, 1, 1, 1, 1, 1, 1, 1, 1, 1, 1, 1, 1, 1, 1, 1, 1, 1, 1, 1, 1, 1, 1, 1, 1, 1, 1, 1, 1, 1, 1, 1, 1, 1, 1, 1, 1, 1, 1, 1, 1, 1, 1, 1, 1, 1, 1, 1, 1, 1, 1, 1, 0, 0, 0, 0, 0, 0, 0, 0, 0, 0, 0, 0, 0, 0, 0, 0, 0, 0, 0, 0, 0, 0, 0, 0, 0, 0, 0, 0, 0, 0, 0, 0, 0, 0, 0, 0, 0, 0, 0, 0, 0, 0, 0, 0, 0, 0, 0, 0, 0, 0, 0, 0, 0, 0, 0, 0, 0, 0, 0, 0, 0, 0, 0, 0, 0, 0, 0, 0, 0, 0, 0, 0, 0, 0, 0, 0, 0, 0, 0, 0, 0, 0, 0, 0, 0, 0, 0, 0, 0, 0, 0, 0, 0, 0, 0, 0, 0, 0, 0, 0, 0, 0, 0, 0, 0, 0, 0, 0, 0, 0, 0, 0, 0, 0, 0, 0, 0, 0, 0, 0, 0, 0, 0, 0, 0, 0, 0, 0, 0, 0, 0, 0, 0, 0, 0, 0, 0, 0, 0, 0, 0, 0, 0, 0, 0, 0, 0, 0, 0, 0, 0, 0, 0, 0, 0, 0, 0, 0, 0, 0, 0, 0, 0, 0, 0, 0, 0, 0, 1, 1, 1, 1, 1, 1, 1, 1, 1, 1, 1, 1, 1, 1, 1, 1, 1, 1, 1, 1, 1, 1, 1, 1, 1, 1, 1, 1, 1, 1, 1, 1, 1, 1, 1, 1, 1, 1, 1, 1, 1, 1, 1, 1, 1, 1, 1, 1, 1, 1, 1, 1, 1, 1, 1, 1, 1, 1, 1, 1, 1, 1, 1, 1, 1, 1, 1, 1, 1, 1, 1, 1, 1, 1, 1, 1, 1, 1, 1, 1, 1, 1, 1, 1, 1, 1, 1, 1, 1, 1, 1, 1, 1, 1, 1, 1, 1, 1, 1, 1, 1, 1, 1, 1, 1, 1, 1, 1, 1, 1, 1, 1, 1, 1, 1, 1, 1, 1, 1, 1, 1, 1, 1, 1, 1, 1, 1, 1, 1, 1, 1, 1, 1, 1, 1, 1, 1, 1, 1, 1, 1, 1, 1, 1, 1, 1, 1, 1, 1, 1, 1, 1, 1, 1, 1, 1, 1, 1, 1, 1, 1, 1, 1, 1, 1, 1, 1, 1, 0, 0, 0, 0, 0, 0, 0, 0, 0, 0, 0, 0, 0, 0, 0, 0, 0, 0, 0, 0, 0, 0, 0, 0, 0, 0, 0, 0, 0, 0, 0, 0, 0, 0, 0, 0, 0, 0, 0, 0, 0, 0, 0, 0, 0, 0, 0, 0, 0, 0, 0, 0, 0, 0, 0, 0, 0, 0, 0, 0, 0, 0, 0, 0, 0, 0, 0, 0, 0, 0, 0, 0, 0, 0, 0, 0, 0, 0, 0, 0, 0, 0, 0, 0, 0, 0, 0, 0, 0, 0, 0, 0, 0, 0, 0, 0, 0, 0, 0, 0, 0, 0, 0, 0, 0, 0, 0, 0, 0, 0, 0, 0, 0, 0, 0, 0, 0, 0, 0, 0, 0, 0, 0, 0, 0, 0, 0, 0, 0, 0, 0, 0, 0, 0, 0, 0, 0, 0, 0, 0, 0, 0, 0, 0, 0, 0, 0, 0, 0, 0, 0, 0, 0, 0, 0, 0, 0, 0, 0, 0, 0, 0, 0, 0, 0, 0, 0, 0, 0, 0, 0, 0, 1, 1, 1, 1, 1, 1, 1, 1, 1, 1, 1, 1, 1, 1, 1, 1, 1, 1, 1, 1, 1, 1, 1, 1, 1, 1, 1, 1, 1, 1, 1, 1, 1, 1, 1, 1, 1, 1, 1, 1, 1, 1, 1, 1, 1, 1, 1, 1, 1, 1, 1, 1, 1, 1, 1, 1, 1, 1, 1, 1, 1, 1, 1, 1, 1, 1, 1, 1, 1, 1, 1, 1, 1, 1, 1, 1, 1, 1, 1, 1, 1, 1, 1, 1, 1, 1, 1, 1, 1, 1, 1, 1, 1, 1, 1, 1, 1, 1, 1, 1, 1, 1, 1, 1, 1, 1, 1, 1, 1, 1, 1, 1, 1, 1, 1, 1, 1, 1, 1, 1, 1, 1, 1, 1, 1, 1, 1, 1, 1, 1, 1, 1, 1, 1, 1, 1, 1, 1, 1, 1, 1, 1, 1, 1, 1, 1, 1, 1, 1, 1, 1, 1, 1, 1, 1, 1, 1, 1, 1, 1, 1, 1, 1, 1, 1, 1, 1, 1, 0, 0, 0, 0, 0, 0, 0, 0, 0, 0, 0, 0, 0, 0, 0, 0, 0, 0, 0, 0, 0, 0, 0, 0, 0, 0, 0, 0, 0, 0, 0, 0, 0, 0, 0, 0, 0, 0, 0, 0, 0, 0, 0, 0, 0, 0, 0, 0, 0, 0, 0, 0, 0, 0, 0, 0, 0, 0, 0, 0, 0, 0, 0, 0, 0, 0, 0, 0, 0, 0, 0, 0, 0, 0, 0, 0, 0, 0, 0, 0, 0, 0, 0, 0, 0, 0, 0, 0, 0, 0, 0, 0, 0, 0, 0, 0, 0, 0, 0, 0, 0, 0, 0, 0, 0, 0, 0, 0, 0, 0, 0, 0, 0, 0, 0, 0, 0, 0, 0, 0, 0, 0, 0, 0, 0, 0, 0, 0, 0, 0, 0, 0, 0, 0, 0, 0, 0, 0, 0, 0, 0, 0, 0, 0, 0, 0, 0, 0, 0, 0, 0, 0, 0, 0, 0, 0, 0, 0, 0, 0, 0, 0, 0, 0, 0, 0, 0, 0, 1, 1, 1, 1, 1, 1, 1, 1, 1, 1, 1, 1, 1, 1, 1, 1, 1, 1, 1, 1, 1, 1, 1, 1, 1, 1, 1, 1, 1, 1, 1, 1, 1, 1, 1, 1, 1, 1, 1, 1, 1, 1, 1, 1, 1, 1, 1, 1, 1, 1, 1, 1, 1, 1, 1, 1, 1, 1, 1, 1, 1, 1, 1, 1, 1, 1, 1, 1, 1, 1, 1, 1, 1, 1, 1, 1, 1, 1, 1, 1, 1, 1, 1, 1, 1, 1, 1, 1, 1, 1, 1, 1, 1, 1, 1, 1, 1, 1, 1, 1, 1, 1, 1, 1, 1, 1, 1, 1, 1, 1, 1, 1, 1, 1, 1, 1, 1, 1, 1, 1, 1, 1, 1, 1, 1, 1, 1, 1, 1, 1, 1, 1, 1, 1, 1, 1, 1, 1, 1, 1, 1, 1, 1, 1, 1, 1, 1, 1, 1, 1, 1, 1, 1, 1, 1, 1, 1, 1, 1, 1, 1, 1, 1, 1, 1, 1, 1, 1])
me_001.materials.append(mat_material)
me_001.materials.append(mat_x)
me_001.use_remesh_preserve_volume = False
me_001.use_remesh_preserve_attributes = False
me_001.use_mirror_vertex_groups = False
me_001.update()

# ---- objects
ob_x = bpy.data.objects.new('Площина', me_001)

# ---- transforms, parenting, visibility, modifiers, constraints
ob_x.location = (0.0, 0.0, 0.0)
ob_x.lineart.crease_threshold = 0.0

# ---- collection membership
col_collection_1.objects.link(ob_x)

# ---- scene / render settings (as saved in the file)
scene.frame_start = 1; scene.frame_end = 250; scene.frame_set(0)
scene.render.engine = 'BLENDER_EEVEE_NEXT'
scene.render.resolution_percentage = 50
scene.render.dither_intensity = 0.0
scene.cycles.use_denoising = False
scene.cycles.samples = 10
scene.cycles.sampling_pattern = 'TABULATED_SOBOL'
scene.cycles.light_sampling_threshold = 0.0
scene.cycles.use_adaptive_sampling = False
scene.cycles.use_light_tree = False
scene.cycles.blur_glossy = 0.0
scene.cycles.pixel_filter_type = 'GAUSSIAN'
scene.cycles.sample_clamp_indirect = 0.0
scene.view_settings.view_transform = 'Standard'
bpy.context.view_layer.update()

# ---- added for rendering (the .blend has no active camera and no usable light): camera, sun
cam_auto = bpy.data.cameras.new('AutoCamera')
cam_auto.lens = 50.0
cam_auto.sensor_width = 36.0
cam_auto.clip_end = 1000.0
ob_auto_camera = bpy.data.objects.new('AutoCamera', cam_auto)
scene.collection.objects.link(ob_auto_camera)
ob_auto_camera.location = (7.23362, -8.68287, 5.78691)
ob_auto_camera.rotation_euler = (1.09748, -7.21219e-08, 0.694738)
scene.camera = ob_auto_camera
light_auto_sun = bpy.data.lights.new('AutoSun', 'SUN')
light_auto_sun.energy = 3.0
light_auto_sun.angle = 0.0523599
ob_auto_sun = bpy.data.objects.new('AutoSun', light_auto_sun)
scene.collection.objects.link(ob_auto_sun)
ob_auto_sun.rotation_euler = (0.872665, 0.174533, 0.523599)
bpy.context.view_layer.update()
